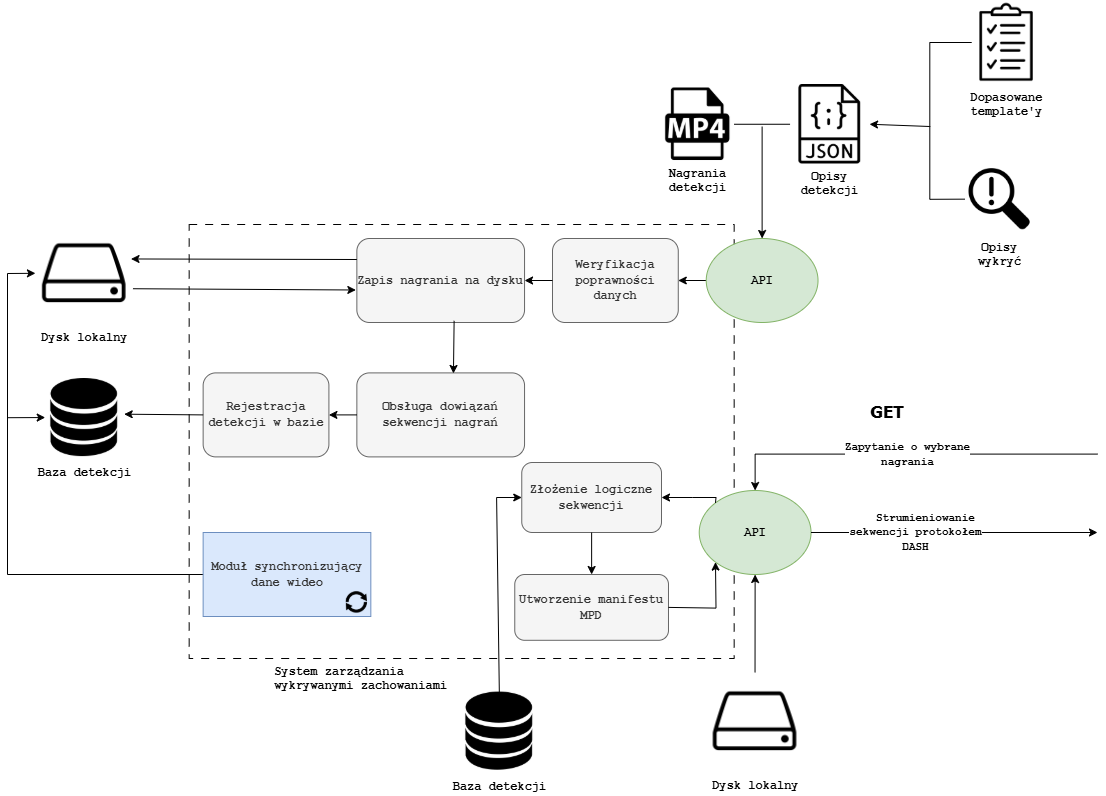

The diagram above was exported from draw.io. Its source (the exported page's mxGraphModel, read from the mxfile embedded in the PNG):
<mxGraphModel dx="760" dy="522" grid="1" gridSize="10" guides="1" tooltips="1" connect="1" arrows="1" fold="1" page="1" pageScale="1" pageWidth="827" pageHeight="1169" math="0" shadow="0">
  <root>
    <mxCell id="0" />
    <mxCell id="1" parent="0" />
    <mxCell id="dGIT4TTlqR31-q6Mg_OB-75" value="" style="group" vertex="1" connectable="0" parent="1">
      <mxGeometry x="20" y="10" width="1090" height="770" as="geometry" />
    </mxCell>
    <mxCell id="dGIT4TTlqR31-q6Mg_OB-2" value="&lt;b&gt;Nagrania&lt;br&gt;detekcji&lt;/b&gt;" style="shape=image;verticalLabelPosition=bottom;labelBackgroundColor=default;verticalAlign=top;aspect=fixed;imageAspect=0;image=https://cdn-icons-png.flaticon.com/512/29/29530.png;fontFamily=Courier New;html=1;" vertex="1" parent="dGIT4TTlqR31-q6Mg_OB-75">
      <mxGeometry x="654" y="87.50000000000001" width="72.51851851851852" height="72.51851851851852" as="geometry" />
    </mxCell>
    <mxCell id="dGIT4TTlqR31-q6Mg_OB-3" value="&lt;b&gt;Opisy&lt;/b&gt;&lt;div&gt;&lt;b&gt;detekcji&lt;/b&gt;&lt;/div&gt;" style="shape=image;verticalLabelPosition=bottom;labelBackgroundColor=default;verticalAlign=top;aspect=fixed;imageAspect=0;image=https://cdn-icons-png.flaticon.com/512/136/136443.png;fontFamily=Courier New;html=1;" vertex="1" parent="dGIT4TTlqR31-q6Mg_OB-75">
      <mxGeometry x="782.5641025641025" y="84.00000000000001" width="79.49145299145299" height="79.49145299145299" as="geometry" />
    </mxCell>
    <mxCell id="dGIT4TTlqR31-q6Mg_OB-4" value="&lt;b&gt;Dopasowane&lt;br&gt;template'y&lt;/b&gt;" style="shape=image;verticalLabelPosition=bottom;labelBackgroundColor=default;verticalAlign=top;aspect=fixed;imageAspect=0;image=https://static.thenounproject.com/png/3147006-200.png;fontFamily=Courier New;html=1;" vertex="1" parent="dGIT4TTlqR31-q6Mg_OB-75">
      <mxGeometry x="957.2435897435898" width="83.67521367521367" height="83.67521367521367" as="geometry" />
    </mxCell>
    <mxCell id="dGIT4TTlqR31-q6Mg_OB-5" value="&lt;b&gt;Opisy&lt;/b&gt;&lt;div&gt;&lt;b&gt;wykryć&lt;/b&gt;&lt;/div&gt;" style="shape=image;verticalLabelPosition=bottom;labelBackgroundColor=default;verticalAlign=top;aspect=fixed;imageAspect=0;image=https://static.thenounproject.com/png/5161309-200.png;fontFamily=Courier New;html=1;" vertex="1" parent="dGIT4TTlqR31-q6Mg_OB-75">
      <mxGeometry x="957.2435897435898" y="163.80000000000004" width="69.72934472934473" height="69.72934472934473" as="geometry" />
    </mxCell>
    <mxCell id="dGIT4TTlqR31-q6Mg_OB-6" value="" style="endArrow=classic;html=1;rounded=0;exitX=0;exitY=0.5;exitDx=0;exitDy=0;entryX=1;entryY=0.5;entryDx=0;entryDy=0;" edge="1" parent="dGIT4TTlqR31-q6Mg_OB-75" source="dGIT4TTlqR31-q6Mg_OB-5" target="dGIT4TTlqR31-q6Mg_OB-3">
      <mxGeometry width="50" height="50" relative="1" as="geometry">
        <mxPoint x="517.0512820512821" y="532.0000000000001" as="sourcePoint" />
        <mxPoint x="586.923076923077" y="462.00000000000006" as="targetPoint" />
        <Array as="points">
          <mxPoint x="922.3076923076924" y="198.8" />
          <mxPoint x="922.3076923076924" y="126.00000000000001" />
        </Array>
      </mxGeometry>
    </mxCell>
    <mxCell id="dGIT4TTlqR31-q6Mg_OB-7" value="" style="endArrow=none;html=1;rounded=0;" edge="1" parent="dGIT4TTlqR31-q6Mg_OB-75">
      <mxGeometry width="50" height="50" relative="1" as="geometry">
        <mxPoint x="964.2307692307693" y="42.00000000000001" as="sourcePoint" />
        <mxPoint x="922.3076923076924" y="126.00000000000001" as="targetPoint" />
        <Array as="points">
          <mxPoint x="922.3076923076924" y="42.00000000000001" />
        </Array>
      </mxGeometry>
    </mxCell>
    <mxCell id="dGIT4TTlqR31-q6Mg_OB-14" value="" style="endArrow=none;html=1;rounded=0;exitX=1;exitY=0.5;exitDx=0;exitDy=0;entryX=0;entryY=0.5;entryDx=0;entryDy=0;" edge="1" parent="dGIT4TTlqR31-q6Mg_OB-75" source="dGIT4TTlqR31-q6Mg_OB-2" target="dGIT4TTlqR31-q6Mg_OB-3">
      <mxGeometry width="50" height="50" relative="1" as="geometry">
        <mxPoint x="740.6410256410256" y="308" as="sourcePoint" />
        <mxPoint x="810.5128205128204" y="238.00000000000006" as="targetPoint" />
      </mxGeometry>
    </mxCell>
    <mxCell id="dGIT4TTlqR31-q6Mg_OB-15" value="" style="endArrow=classic;html=1;rounded=0;entryX=0.5;entryY=0;entryDx=0;entryDy=0;" edge="1" parent="dGIT4TTlqR31-q6Mg_OB-75" target="dGIT4TTlqR31-q6Mg_OB-1">
      <mxGeometry width="50" height="50" relative="1" as="geometry">
        <mxPoint x="754.6153846153845" y="126.00000000000001" as="sourcePoint" />
        <mxPoint x="810.5128205128204" y="238.00000000000006" as="targetPoint" />
      </mxGeometry>
    </mxCell>
    <mxCell id="dGIT4TTlqR31-q6Mg_OB-17" value="&lt;b&gt;System zarządzania&amp;nbsp; &amp;nbsp; &amp;nbsp; &amp;nbsp; &amp;nbsp; &amp;nbsp; &amp;nbsp; &amp;nbsp; &amp;nbsp; &amp;nbsp; &amp;nbsp; &amp;nbsp; &amp;nbsp; &amp;nbsp; &amp;nbsp; &amp;nbsp; &amp;nbsp;&amp;nbsp;&lt;/b&gt;&lt;div&gt;&lt;b&gt;wykrywanymi zachowaniami&amp;nbsp; &amp;nbsp; &amp;nbsp; &amp;nbsp; &amp;nbsp; &amp;nbsp; &amp;nbsp; &amp;nbsp; &amp;nbsp; &amp;nbsp; &amp;nbsp; &amp;nbsp; &amp;nbsp; &amp;nbsp;&amp;nbsp;&lt;/b&gt;&lt;/div&gt;" style="rounded=0;whiteSpace=wrap;html=1;fillColor=none;dashed=1;dashPattern=8 8;fontFamily=Courier New;labelPosition=center;verticalLabelPosition=bottom;align=center;verticalAlign=top;" vertex="1" parent="dGIT4TTlqR31-q6Mg_OB-75">
      <mxGeometry x="181.66666666666666" y="224.00000000000003" width="545" height="434.00000000000006" as="geometry" />
    </mxCell>
    <mxCell id="dGIT4TTlqR31-q6Mg_OB-36" style="edgeStyle=orthogonalEdgeStyle;rounded=0;orthogonalLoop=1;jettySize=auto;html=1;entryX=1;entryY=0.5;entryDx=0;entryDy=0;" edge="1" parent="dGIT4TTlqR31-q6Mg_OB-75" source="dGIT4TTlqR31-q6Mg_OB-1" target="dGIT4TTlqR31-q6Mg_OB-35">
      <mxGeometry relative="1" as="geometry" />
    </mxCell>
    <mxCell id="dGIT4TTlqR31-q6Mg_OB-1" value="&lt;font face=&quot;Courier New&quot;&gt;&lt;b&gt;API&lt;/b&gt;&lt;/font&gt;" style="ellipse;whiteSpace=wrap;html=1;fillColor=#d5e8d4;strokeColor=#82b366;" vertex="1" parent="dGIT4TTlqR31-q6Mg_OB-75">
      <mxGeometry x="698.7179487179487" y="238.00000000000006" width="111.7948717948718" height="84.00000000000001" as="geometry" />
    </mxCell>
    <mxCell id="dGIT4TTlqR31-q6Mg_OB-20" value="&lt;div style=&quot;line-height: 160%;&quot;&gt;&lt;span style=&quot;background-color: rgb(255, 255, 255);&quot;&gt;&lt;b&gt;Dysk lokalny&lt;/b&gt;&lt;/span&gt;&lt;/div&gt;" style="shape=image;verticalLabelPosition=bottom;labelBackgroundColor=default;verticalAlign=top;aspect=fixed;imageAspect=0;image=https://static.thenounproject.com/png/644557-200.png;fontFamily=Courier New;html=1;labelBorderColor=none;" vertex="1" parent="dGIT4TTlqR31-q6Mg_OB-75">
      <mxGeometry x="27.94871794871795" y="224.00000000000003" width="97.62108262108262" height="97.62108262108262" as="geometry" />
    </mxCell>
    <mxCell id="dGIT4TTlqR31-q6Mg_OB-21" value="&lt;span style=&quot;background-color: rgb(255, 255, 255);&quot;&gt;&lt;b&gt;Baza detekcji&lt;/b&gt;&lt;/span&gt;" style="shape=image;verticalLabelPosition=bottom;labelBackgroundColor=default;verticalAlign=top;aspect=fixed;imageAspect=0;image=https://uxwing.com/wp-content/themes/uxwing/download/web-app-development/database-icon.png;fontFamily=Courier New;html=1;spacingTop=3;" vertex="1" parent="dGIT4TTlqR31-q6Mg_OB-75">
      <mxGeometry x="37.73076923076923" y="378.00000000000006" width="78.09686609686611" height="78.09686609686611" as="geometry" />
    </mxCell>
    <mxCell id="dGIT4TTlqR31-q6Mg_OB-35" value="&lt;font face=&quot;Courier New&quot;&gt;&lt;b&gt;Weryfikacja poprawności danych&lt;/b&gt;&lt;/font&gt;" style="rounded=1;whiteSpace=wrap;html=1;fillColor=#f5f5f5;fontColor=#333333;strokeColor=#666666;" vertex="1" parent="dGIT4TTlqR31-q6Mg_OB-75">
      <mxGeometry x="545" y="238.00000000000006" width="125.76923076923079" height="84.00000000000001" as="geometry" />
    </mxCell>
    <mxCell id="dGIT4TTlqR31-q6Mg_OB-40" value="&lt;font style=&quot;font-size: 17px;&quot; face=&quot;Tahoma&quot;&gt;&lt;b style=&quot;&quot;&gt;GET&lt;/b&gt;&lt;/font&gt;" style="text;html=1;align=center;verticalAlign=middle;whiteSpace=wrap;rounded=0;" vertex="1" parent="dGIT4TTlqR31-q6Mg_OB-75">
      <mxGeometry x="838.4615384615385" y="391.30000000000007" width="83.84615384615384" height="42.00000000000001" as="geometry" />
    </mxCell>
    <mxCell id="dGIT4TTlqR31-q6Mg_OB-43" value="&lt;font face=&quot;Courier New&quot;&gt;&lt;b&gt;Zapis nagrania na dysku&lt;/b&gt;&lt;/font&gt;" style="rounded=1;whiteSpace=wrap;html=1;fillColor=#f5f5f5;fontColor=#333333;strokeColor=#666666;" vertex="1" parent="dGIT4TTlqR31-q6Mg_OB-75">
      <mxGeometry x="349.35897435897436" y="238.00000000000006" width="167.69230769230768" height="84.00000000000001" as="geometry" />
    </mxCell>
    <mxCell id="dGIT4TTlqR31-q6Mg_OB-47" value="" style="endArrow=classic;html=1;rounded=0;exitX=0;exitY=0.25;exitDx=0;exitDy=0;entryX=0.979;entryY=0.353;entryDx=0;entryDy=0;entryPerimeter=0;" edge="1" parent="dGIT4TTlqR31-q6Mg_OB-75" source="dGIT4TTlqR31-q6Mg_OB-43" target="dGIT4TTlqR31-q6Mg_OB-20">
      <mxGeometry width="50" height="50" relative="1" as="geometry">
        <mxPoint x="475.1282051282052" y="546.0000000000001" as="sourcePoint" />
        <mxPoint x="545" y="476.0000000000001" as="targetPoint" />
      </mxGeometry>
    </mxCell>
    <mxCell id="dGIT4TTlqR31-q6Mg_OB-48" value="" style="endArrow=classic;html=1;rounded=0;exitX=0.999;exitY=0.658;exitDx=0;exitDy=0;exitPerimeter=0;entryX=-0.006;entryY=0.613;entryDx=0;entryDy=0;entryPerimeter=0;" edge="1" parent="dGIT4TTlqR31-q6Mg_OB-75" source="dGIT4TTlqR31-q6Mg_OB-20" target="dGIT4TTlqR31-q6Mg_OB-43">
      <mxGeometry width="50" height="50" relative="1" as="geometry">
        <mxPoint x="475.1282051282052" y="546.0000000000001" as="sourcePoint" />
        <mxPoint x="545" y="476.0000000000001" as="targetPoint" />
      </mxGeometry>
    </mxCell>
    <mxCell id="dGIT4TTlqR31-q6Mg_OB-50" value="" style="endArrow=classic;html=1;rounded=0;exitX=0;exitY=0.5;exitDx=0;exitDy=0;entryX=0;entryY=0.5;entryDx=0;entryDy=0;" edge="1" parent="dGIT4TTlqR31-q6Mg_OB-75" target="dGIT4TTlqR31-q6Mg_OB-20">
      <mxGeometry width="50" height="50" relative="1" as="geometry">
        <mxPoint x="209.6153846153846" y="574.0000000000002" as="sourcePoint" />
        <mxPoint x="586.923076923077" y="490.00000000000006" as="targetPoint" />
        <Array as="points">
          <mxPoint y="574.0000000000001" />
          <mxPoint y="273.00000000000006" />
        </Array>
      </mxGeometry>
    </mxCell>
    <mxCell id="dGIT4TTlqR31-q6Mg_OB-51" value="" style="endArrow=classic;html=1;rounded=0;entryX=0;entryY=0.5;entryDx=0;entryDy=0;" edge="1" parent="dGIT4TTlqR31-q6Mg_OB-75" target="dGIT4TTlqR31-q6Mg_OB-21">
      <mxGeometry width="50" height="50" relative="1" as="geometry">
        <mxPoint y="417.20000000000005" as="sourcePoint" />
        <mxPoint x="572.948717948718" y="490.00000000000006" as="targetPoint" />
      </mxGeometry>
    </mxCell>
    <mxCell id="dGIT4TTlqR31-q6Mg_OB-52" value="&lt;font face=&quot;Courier New&quot;&gt;&lt;b&gt;Obsługa dowiązań sekwencji nagrań&lt;/b&gt;&lt;/font&gt;" style="rounded=1;whiteSpace=wrap;html=1;fillColor=#f5f5f5;fontColor=#333333;strokeColor=#666666;" vertex="1" parent="dGIT4TTlqR31-q6Mg_OB-75">
      <mxGeometry x="349.35897435897436" y="372.40000000000003" width="167.69230769230768" height="84.00000000000001" as="geometry" />
    </mxCell>
    <mxCell id="dGIT4TTlqR31-q6Mg_OB-53" value="" style="endArrow=classic;html=1;rounded=0;exitX=0.58;exitY=0.98;exitDx=0;exitDy=0;entryX=0.576;entryY=0.007;entryDx=0;entryDy=0;exitPerimeter=0;entryPerimeter=0;" edge="1" parent="dGIT4TTlqR31-q6Mg_OB-75" source="dGIT4TTlqR31-q6Mg_OB-43" target="dGIT4TTlqR31-q6Mg_OB-52">
      <mxGeometry width="50" height="50" relative="1" as="geometry">
        <mxPoint x="307.43589743589746" y="476.0000000000001" as="sourcePoint" />
        <mxPoint x="377.30769230769226" y="406.00000000000006" as="targetPoint" />
      </mxGeometry>
    </mxCell>
    <mxCell id="dGIT4TTlqR31-q6Mg_OB-54" value="" style="endArrow=classic;html=1;rounded=0;exitX=0;exitY=0.5;exitDx=0;exitDy=0;entryX=1;entryY=0.5;entryDx=0;entryDy=0;" edge="1" parent="dGIT4TTlqR31-q6Mg_OB-75" source="dGIT4TTlqR31-q6Mg_OB-52" target="dGIT4TTlqR31-q6Mg_OB-55">
      <mxGeometry width="50" height="50" relative="1" as="geometry">
        <mxPoint x="307.43589743589746" y="476.0000000000001" as="sourcePoint" />
        <mxPoint x="377.30769230769226" y="406.00000000000006" as="targetPoint" />
      </mxGeometry>
    </mxCell>
    <mxCell id="dGIT4TTlqR31-q6Mg_OB-55" value="&lt;font face=&quot;Courier New&quot;&gt;&lt;b&gt;Rejestracja&lt;/b&gt;&lt;/font&gt;&lt;div&gt;&lt;font face=&quot;Courier New&quot;&gt;&lt;b&gt;detekcji w bazie&lt;/b&gt;&lt;/font&gt;&lt;/div&gt;" style="rounded=1;whiteSpace=wrap;html=1;fillColor=#f5f5f5;fontColor=#333333;strokeColor=#666666;" vertex="1" parent="dGIT4TTlqR31-q6Mg_OB-75">
      <mxGeometry x="195.64102564102564" y="372.40000000000003" width="125.76923076923079" height="84.00000000000001" as="geometry" />
    </mxCell>
    <mxCell id="dGIT4TTlqR31-q6Mg_OB-57" value="" style="endArrow=classic;html=1;rounded=0;exitX=0;exitY=0.5;exitDx=0;exitDy=0;entryX=1.011;entryY=0.457;entryDx=0;entryDy=0;entryPerimeter=0;" edge="1" parent="dGIT4TTlqR31-q6Mg_OB-75" source="dGIT4TTlqR31-q6Mg_OB-55" target="dGIT4TTlqR31-q6Mg_OB-21">
      <mxGeometry width="50" height="50" relative="1" as="geometry">
        <mxPoint x="307.43589743589746" y="476.0000000000001" as="sourcePoint" />
        <mxPoint x="377.30769230769226" y="406.00000000000006" as="targetPoint" />
      </mxGeometry>
    </mxCell>
    <mxCell id="dGIT4TTlqR31-q6Mg_OB-58" value="" style="endArrow=classic;html=1;rounded=0;exitX=0;exitY=0.5;exitDx=0;exitDy=0;entryX=1;entryY=0.5;entryDx=0;entryDy=0;" edge="1" parent="dGIT4TTlqR31-q6Mg_OB-75" source="dGIT4TTlqR31-q6Mg_OB-35" target="dGIT4TTlqR31-q6Mg_OB-43">
      <mxGeometry width="50" height="50" relative="1" as="geometry">
        <mxPoint x="251.53846153846158" y="490.00000000000006" as="sourcePoint" />
        <mxPoint x="321.4102564102564" y="420" as="targetPoint" />
      </mxGeometry>
    </mxCell>
    <mxCell id="dGIT4TTlqR31-q6Mg_OB-60" value="&lt;font face=&quot;Courier New&quot;&gt;&lt;b&gt;API&lt;/b&gt;&lt;/font&gt;" style="ellipse;whiteSpace=wrap;html=1;fillColor=#d5e8d4;strokeColor=#82b366;" vertex="1" parent="dGIT4TTlqR31-q6Mg_OB-75">
      <mxGeometry x="691.7307692307693" y="490.00000000000006" width="111.7948717948718" height="84.00000000000001" as="geometry" />
    </mxCell>
    <mxCell id="dGIT4TTlqR31-q6Mg_OB-61" value="&lt;font face=&quot;Courier New&quot;&gt;&lt;b&gt;Zapytanie o wybrane&lt;/b&gt;&lt;/font&gt;&lt;div&gt;&lt;font face=&quot;Courier New&quot;&gt;&lt;b&gt;nagrania&lt;/b&gt;&lt;/font&gt;&lt;/div&gt;" style="endArrow=classic;html=1;rounded=0;entryX=0.5;entryY=0;entryDx=0;entryDy=0;" edge="1" parent="dGIT4TTlqR31-q6Mg_OB-75" target="dGIT4TTlqR31-q6Mg_OB-60">
      <mxGeometry width="50" height="50" relative="1" as="geometry">
        <mxPoint x="1090" y="453.6" as="sourcePoint" />
        <mxPoint x="747.6282051282051" y="466.90000000000003" as="targetPoint" />
        <Array as="points">
          <mxPoint x="747.6282051282051" y="453.6" />
        </Array>
        <mxPoint as="offset" />
      </mxGeometry>
    </mxCell>
    <mxCell id="dGIT4TTlqR31-q6Mg_OB-62" value="&lt;span style=&quot;background-color: rgb(255, 255, 255);&quot;&gt;&lt;b&gt;Baza detekcji&lt;/b&gt;&lt;/span&gt;" style="shape=image;verticalLabelPosition=bottom;labelBackgroundColor=default;verticalAlign=top;aspect=fixed;imageAspect=0;image=https://uxwing.com/wp-content/themes/uxwing/download/web-app-development/database-icon.png;fontFamily=Courier New;html=1;spacingTop=3;" vertex="1" parent="dGIT4TTlqR31-q6Mg_OB-75">
      <mxGeometry x="452.7692307692308" y="691.6" width="78.09686609686611" height="78.09686609686611" as="geometry" />
    </mxCell>
    <mxCell id="dGIT4TTlqR31-q6Mg_OB-63" value="&lt;div style=&quot;line-height: 160%;&quot;&gt;&lt;span style=&quot;background-color: rgb(255, 255, 255);&quot;&gt;&lt;b&gt;Dysk lokalny&lt;/b&gt;&lt;/span&gt;&lt;/div&gt;" style="shape=image;verticalLabelPosition=bottom;labelBackgroundColor=default;verticalAlign=top;aspect=fixed;imageAspect=0;image=https://static.thenounproject.com/png/644557-200.png;fontFamily=Courier New;html=1;labelBorderColor=none;" vertex="1" parent="dGIT4TTlqR31-q6Mg_OB-75">
      <mxGeometry x="698.7179487179487" y="672.0000000000001" width="97.62108262108262" height="97.62108262108262" as="geometry" />
    </mxCell>
    <mxCell id="dGIT4TTlqR31-q6Mg_OB-65" value="&lt;font face=&quot;Courier New&quot;&gt;&lt;b&gt;Złożenie logiczne sekwencji&lt;/b&gt;&lt;/font&gt;" style="rounded=1;whiteSpace=wrap;html=1;fillColor=#f5f5f5;fontColor=#333333;strokeColor=#666666;" vertex="1" parent="dGIT4TTlqR31-q6Mg_OB-75">
      <mxGeometry x="514.2564102564103" y="462.00000000000006" width="139.74358974358975" height="70" as="geometry" />
    </mxCell>
    <mxCell id="dGIT4TTlqR31-q6Mg_OB-66" value="&lt;font face=&quot;Courier New&quot;&gt;&lt;b&gt;Utworzenie manifestu MPD&lt;/b&gt;&lt;/font&gt;" style="rounded=1;whiteSpace=wrap;html=1;fillColor=#f5f5f5;fontColor=#333333;strokeColor=#666666;" vertex="1" parent="dGIT4TTlqR31-q6Mg_OB-75">
      <mxGeometry x="507.2692307692308" y="574.0000000000001" width="153.71794871794873" height="65.80000000000001" as="geometry" />
    </mxCell>
    <mxCell id="dGIT4TTlqR31-q6Mg_OB-67" value="" style="endArrow=classic;html=1;rounded=0;exitX=0;exitY=0;exitDx=0;exitDy=0;entryX=1;entryY=0.5;entryDx=0;entryDy=0;" edge="1" parent="dGIT4TTlqR31-q6Mg_OB-75" source="dGIT4TTlqR31-q6Mg_OB-60" target="dGIT4TTlqR31-q6Mg_OB-65">
      <mxGeometry width="50" height="50" relative="1" as="geometry">
        <mxPoint x="670.7692307692307" y="546.0000000000001" as="sourcePoint" />
        <mxPoint x="740.6410256410256" y="476.0000000000001" as="targetPoint" />
        <Array as="points">
          <mxPoint x="708.5000000000001" y="497" />
          <mxPoint x="684.7435897435898" y="497" />
        </Array>
      </mxGeometry>
    </mxCell>
    <mxCell id="dGIT4TTlqR31-q6Mg_OB-68" value="" style="endArrow=classic;html=1;rounded=0;exitX=0.5;exitY=1;exitDx=0;exitDy=0;entryX=0.5;entryY=0;entryDx=0;entryDy=0;" edge="1" parent="dGIT4TTlqR31-q6Mg_OB-75" source="dGIT4TTlqR31-q6Mg_OB-65" target="dGIT4TTlqR31-q6Mg_OB-66">
      <mxGeometry width="50" height="50" relative="1" as="geometry">
        <mxPoint x="600.8974358974359" y="518" as="sourcePoint" />
        <mxPoint x="670.7692307692307" y="448.00000000000006" as="targetPoint" />
      </mxGeometry>
    </mxCell>
    <mxCell id="dGIT4TTlqR31-q6Mg_OB-69" value="" style="endArrow=classic;html=1;rounded=0;exitX=0.5;exitY=0;exitDx=0;exitDy=0;entryX=0;entryY=0.5;entryDx=0;entryDy=0;" edge="1" parent="dGIT4TTlqR31-q6Mg_OB-75" source="dGIT4TTlqR31-q6Mg_OB-62" target="dGIT4TTlqR31-q6Mg_OB-65">
      <mxGeometry width="50" height="50" relative="1" as="geometry">
        <mxPoint x="614.8717948717949" y="644" as="sourcePoint" />
        <mxPoint x="684.7435897435898" y="574.0000000000001" as="targetPoint" />
        <Array as="points">
          <mxPoint x="489.10256410256414" y="497" />
        </Array>
      </mxGeometry>
    </mxCell>
    <mxCell id="dGIT4TTlqR31-q6Mg_OB-70" value="" style="endArrow=classic;html=1;rounded=0;exitX=1;exitY=0.5;exitDx=0;exitDy=0;entryX=0;entryY=1;entryDx=0;entryDy=0;" edge="1" parent="dGIT4TTlqR31-q6Mg_OB-75" source="dGIT4TTlqR31-q6Mg_OB-66" target="dGIT4TTlqR31-q6Mg_OB-60">
      <mxGeometry width="50" height="50" relative="1" as="geometry">
        <mxPoint x="614.8717948717949" y="644" as="sourcePoint" />
        <mxPoint x="684.7435897435898" y="574.0000000000001" as="targetPoint" />
        <Array as="points">
          <mxPoint x="708.5000000000001" y="607.6" />
        </Array>
      </mxGeometry>
    </mxCell>
    <mxCell id="dGIT4TTlqR31-q6Mg_OB-71" value="" style="endArrow=classic;html=1;rounded=0;exitX=0.5;exitY=0;exitDx=0;exitDy=0;entryX=0.5;entryY=1;entryDx=0;entryDy=0;" edge="1" parent="dGIT4TTlqR31-q6Mg_OB-75" source="dGIT4TTlqR31-q6Mg_OB-63" target="dGIT4TTlqR31-q6Mg_OB-60">
      <mxGeometry width="50" height="50" relative="1" as="geometry">
        <mxPoint x="614.8717948717949" y="644" as="sourcePoint" />
        <mxPoint x="684.7435897435898" y="574.0000000000001" as="targetPoint" />
      </mxGeometry>
    </mxCell>
    <mxCell id="dGIT4TTlqR31-q6Mg_OB-72" value="" style="endArrow=classic;html=1;rounded=0;exitX=1;exitY=0.5;exitDx=0;exitDy=0;" edge="1" parent="dGIT4TTlqR31-q6Mg_OB-75" source="dGIT4TTlqR31-q6Mg_OB-60">
      <mxGeometry width="50" height="50" relative="1" as="geometry">
        <mxPoint x="614.8717948717949" y="644" as="sourcePoint" />
        <mxPoint x="1090" y="532.0000000000001" as="targetPoint" />
      </mxGeometry>
    </mxCell>
    <mxCell id="dGIT4TTlqR31-q6Mg_OB-73" value="&lt;font face=&quot;Courier New&quot;&gt;&lt;b&gt;&amp;nbsp; &amp;nbsp;Strumieniowanie&lt;/b&gt;&lt;/font&gt;&lt;div&gt;&lt;font face=&quot;Courier New&quot;&gt;&lt;b&gt;sekwencji protokołem&lt;/b&gt;&lt;/font&gt;&lt;/div&gt;&lt;div&gt;&lt;font face=&quot;Courier New&quot;&gt;&lt;b&gt;DASH&lt;/b&gt;&lt;/font&gt;&lt;/div&gt;" style="edgeLabel;html=1;align=center;verticalAlign=middle;resizable=0;points=[];" vertex="1" connectable="0" parent="dGIT4TTlqR31-q6Mg_OB-72">
      <mxGeometry x="-0.2719" relative="1" as="geometry">
        <mxPoint as="offset" />
      </mxGeometry>
    </mxCell>
    <mxCell id="dGIT4TTlqR31-q6Mg_OB-74" value="&lt;font style=&quot;color: rgb(51, 51, 51);&quot; face=&quot;Courier New&quot;&gt;&lt;b&gt;Moduł synchronizujący&lt;/b&gt;&lt;/font&gt;&lt;div style=&quot;color: rgb(51, 51, 51);&quot;&gt;&lt;font face=&quot;Courier New&quot;&gt;&lt;b&gt;dane wideo&lt;/b&gt;&lt;/font&gt;&lt;/div&gt;" style="rounded=0;whiteSpace=wrap;html=1;fillColor=#dae8fc;strokeColor=#6c8ebf;" vertex="1" parent="dGIT4TTlqR31-q6Mg_OB-75">
      <mxGeometry x="195.64102564102564" y="532.0000000000001" width="167.69230769230768" height="84.00000000000001" as="geometry" />
    </mxCell>
    <mxCell id="dGIT4TTlqR31-q6Mg_OB-19" value="" style="shape=image;verticalLabelPosition=bottom;labelBackgroundColor=default;verticalAlign=top;aspect=fixed;imageAspect=0;image=https://static.thenounproject.com/png/4994-200.png;" vertex="1" parent="dGIT4TTlqR31-q6Mg_OB-75">
      <mxGeometry x="335.38461538461536" y="588.0000000000001" width="27.89173789173789" height="27.89173789173789" as="geometry" />
    </mxCell>
  </root>
</mxGraphModel>